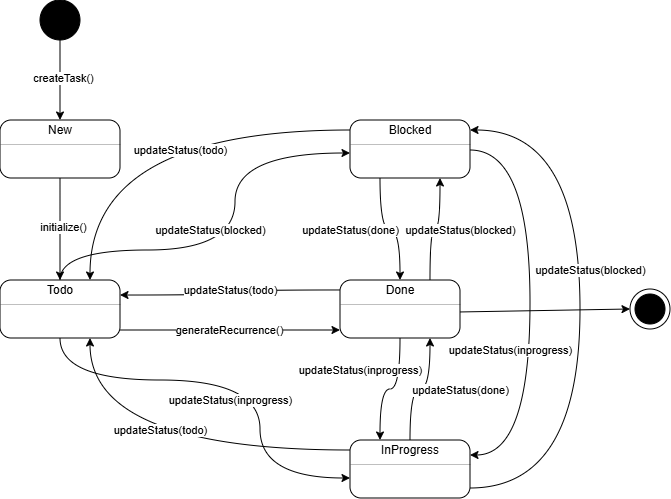

The diagram above was exported from draw.io. Its source (the exported page's mxGraphModel, read from the mxfile embedded in the PNG):
<mxGraphModel dx="670" dy="388" grid="1" gridSize="10" guides="1" tooltips="1" connect="1" arrows="1" fold="1" page="1" pageScale="1" pageWidth="850" pageHeight="1100" math="0" shadow="0">
  <root>
    <mxCell id="0" />
    <mxCell id="1" parent="0" />
    <mxCell id="Sk5X0YGuXyh35eiHjS0x-11" edge="1" parent="1" source="Sk5X0YGuXyh35eiHjS0x-1" style="edgeStyle=orthogonalEdgeStyle;rounded=0;orthogonalLoop=1;jettySize=auto;html=1;entryX=0.5;entryY=0;entryDx=0;entryDy=0;" target="Sk5X0YGuXyh35eiHjS0x-3">
      <mxGeometry relative="1" as="geometry" />
    </mxCell>
    <mxCell id="Sk5X0YGuXyh35eiHjS0x-12" connectable="0" parent="Sk5X0YGuXyh35eiHjS0x-11" style="edgeLabel;html=1;align=center;verticalAlign=middle;resizable=0;points=[];" value="createTask()" vertex="1">
      <mxGeometry relative="1" x="-0.05" y="3" as="geometry">
        <mxPoint as="offset" />
      </mxGeometry>
    </mxCell>
    <mxCell id="Sk5X0YGuXyh35eiHjS0x-1" parent="1" style="shape=ellipse;html=1;fillColor=strokeColor;fontSize=18;fontColor=#ffffff;" value="" vertex="1">
      <mxGeometry height="40" width="40" x="150" y="40" as="geometry" />
    </mxCell>
    <mxCell id="Sk5X0YGuXyh35eiHjS0x-2" parent="1" style="fontStyle=1;align=center;verticalAlign=middle;childLayout=stackLayout;horizontal=1;horizontalStack=0;resizeParent=1;resizeParentMax=0;resizeLast=0;marginBottom=0;rounded=1;absoluteArcSize=1;arcSize=22;" value="" vertex="1">
      <mxGeometry height="58" width="120" x="110" y="160" as="geometry" />
    </mxCell>
    <mxCell id="Sk5X0YGuXyh35eiHjS0x-3" parent="Sk5X0YGuXyh35eiHjS0x-2" style="html=1;align=center;spacing=0;verticalAlign=middle;strokeColor=none;fillColor=none;whiteSpace=wrap;" value="New" vertex="1">
      <mxGeometry height="20" width="120" as="geometry" />
    </mxCell>
    <mxCell id="Sk5X0YGuXyh35eiHjS0x-4" parent="Sk5X0YGuXyh35eiHjS0x-2" style="line;strokeWidth=0.25;fillColor=none;align=left;verticalAlign=middle;spacingTop=-1;spacingLeft=3;spacingRight=3;rotatable=0;labelPosition=right;points=[];portConstraint=eastwest;" value="" vertex="1">
      <mxGeometry height="8" width="120" y="20" as="geometry" />
    </mxCell>
    <mxCell id="Sk5X0YGuXyh35eiHjS0x-5" parent="Sk5X0YGuXyh35eiHjS0x-2" style="html=1;align=left;spacing=0;spacingLeft=10;verticalAlign=middle;strokeColor=none;fillColor=none;whiteSpace=wrap;" value="" vertex="1">
      <mxGeometry height="10" width="120" y="28" as="geometry" />
    </mxCell>
    <mxCell id="Sk5X0YGuXyh35eiHjS0x-9" parent="Sk5X0YGuXyh35eiHjS0x-2" style="html=1;align=left;spacing=0;spacingLeft=10;verticalAlign=middle;strokeColor=none;fillColor=none;whiteSpace=wrap;" value="" vertex="1">
      <mxGeometry height="20" width="120" y="38" as="geometry" />
    </mxCell>
    <mxCell id="Sk5X0YGuXyh35eiHjS0x-14" parent="1" style="fontStyle=1;align=center;verticalAlign=middle;childLayout=stackLayout;horizontal=1;horizontalStack=0;resizeParent=1;resizeParentMax=0;resizeLast=0;marginBottom=0;rounded=1;absoluteArcSize=1;arcSize=22;" value="" vertex="1">
      <mxGeometry height="58" width="120" x="110" y="320" as="geometry" />
    </mxCell>
    <mxCell id="Sk5X0YGuXyh35eiHjS0x-15" parent="Sk5X0YGuXyh35eiHjS0x-14" style="html=1;align=center;spacing=0;verticalAlign=middle;strokeColor=none;fillColor=none;whiteSpace=wrap;" value="Todo" vertex="1">
      <mxGeometry height="20" width="120" as="geometry" />
    </mxCell>
    <mxCell id="Sk5X0YGuXyh35eiHjS0x-16" parent="Sk5X0YGuXyh35eiHjS0x-14" style="line;strokeWidth=0.25;fillColor=none;align=left;verticalAlign=middle;spacingTop=-1;spacingLeft=3;spacingRight=3;rotatable=0;labelPosition=right;points=[];portConstraint=eastwest;" value="" vertex="1">
      <mxGeometry height="8" width="120" y="20" as="geometry" />
    </mxCell>
    <mxCell id="Sk5X0YGuXyh35eiHjS0x-17" parent="Sk5X0YGuXyh35eiHjS0x-14" style="html=1;align=left;spacing=0;spacingLeft=10;verticalAlign=middle;strokeColor=none;fillColor=none;whiteSpace=wrap;" value="" vertex="1">
      <mxGeometry height="10" width="120" y="28" as="geometry" />
    </mxCell>
    <mxCell id="Sk5X0YGuXyh35eiHjS0x-18" parent="Sk5X0YGuXyh35eiHjS0x-14" style="html=1;align=left;spacing=0;spacingLeft=10;verticalAlign=middle;strokeColor=none;fillColor=none;whiteSpace=wrap;" value="" vertex="1">
      <mxGeometry height="20" width="120" y="38" as="geometry" />
    </mxCell>
    <mxCell id="Sk5X0YGuXyh35eiHjS0x-19" edge="1" parent="1" source="Sk5X0YGuXyh35eiHjS0x-9" style="edgeStyle=orthogonalEdgeStyle;rounded=0;orthogonalLoop=1;jettySize=auto;html=1;entryX=0.5;entryY=0;entryDx=0;entryDy=0;" target="Sk5X0YGuXyh35eiHjS0x-14">
      <mxGeometry relative="1" as="geometry" />
    </mxCell>
    <mxCell id="Sk5X0YGuXyh35eiHjS0x-20" connectable="0" parent="Sk5X0YGuXyh35eiHjS0x-19" style="edgeLabel;html=1;align=center;verticalAlign=middle;resizable=0;points=[];" value="initialize()&lt;span style=&quot;color: rgba(0, 0, 0, 0); font-family: monospace; font-size: 0px; text-align: start; background-color: rgb(27, 29, 30);&quot;&gt;%3CmxGraphModel%3E%3Croot%3E%3CmxCell%20id%3D%220%22%2F%3E%3CmxCell%20id%3D%221%22%20parent%3D%220%22%2F%3E%3CmxCell%20id%3D%222%22%20parent%3D%221%22%20style%3D%22fontStyle%3D1%3Balign%3Dcenter%3BverticalAlign%3Dmiddle%3BchildLayout%3DstackLayout%3Bhorizontal%3D1%3BhorizontalStack%3D0%3BresizeParent%3D1%3BresizeParentMax%3D0%3BresizeLast%3D0%3BmarginBottom%3D0%3Brounded%3D1%3BabsoluteArcSize%3D1%3BarcSize%3D22%3B%22%20value%3D%22%22%20vertex%3D%221%22%3E%3CmxGeometry%20height%3D%2258%22%20width%3D%22120%22%20x%3D%22110%22%20y%3D%22160%22%20as%3D%22geometry%22%2F%3E%3C%2FmxCell%3E%3CmxCell%20id%3D%223%22%20parent%3D%222%22%20style%3D%22html%3D1%3Balign%3Dcenter%3Bspacing%3D0%3BverticalAlign%3Dmiddle%3BstrokeColor%3Dnone%3BfillColor%3Dnone%3BwhiteSpace%3Dwrap%3B%22%20value%3D%22New%22%20vertex%3D%221%22%3E%3CmxGeometry%20height%3D%2220%22%20width%3D%22120%22%20as%3D%22geometry%22%2F%3E%3C%2FmxCell%3E%3CmxCell%20id%3D%224%22%20parent%3D%222%22%20style%3D%22line%3BstrokeWidth%3D0.25%3BfillColor%3Dnone%3Balign%3Dleft%3BverticalAlign%3Dmiddle%3BspacingTop%3D-1%3BspacingLeft%3D3%3BspacingRight%3D3%3Brotatable%3D0%3BlabelPosition%3Dright%3Bpoints%3D%5B%5D%3BportConstraint%3Deastwest%3B%22%20value%3D%22%22%20vertex%3D%221%22%3E%3CmxGeometry%20height%3D%228%22%20width%3D%22120%22%20y%3D%2220%22%20as%3D%22geometry%22%2F%3E%3C%2FmxCell%3E%3CmxCell%20id%3D%225%22%20parent%3D%222%22%20style%3D%22html%3D1%3Balign%3Dleft%3Bspacing%3D0%3BspacingLeft%3D10%3BverticalAlign%3Dmiddle%3BstrokeColor%3Dnone%3BfillColor%3Dnone%3BwhiteSpace%3Dwrap%3B%22%20value%3D%22%22%20vertex%3D%221%22%3E%3CmxGeometry%20height%3D%2210%22%20width%3D%22120%22%20y%3D%2228%22%20as%3D%22geometry%22%2F%3E%3C%2FmxCell%3E%3CmxCell%20id%3D%226%22%20parent%3D%222%22%20style%3D%22html%3D1%3Balign%3Dleft%3Bspacing%3D0%3BspacingLeft%3D10%3BverticalAlign%3Dmiddle%3BstrokeColor%3Dnone%3BfillColor%3Dnone%3BwhiteSpace%3Dwrap%3B%22%20value%3D%22%22%20vertex%3D%221%22%3E%3CmxGeometry%20height%3D%2220%22%20width%3D%22120%22%20y%3D%2238%22%20as%3D%22geometry%22%2F%3E%3C%2FmxCell%3E%3C%2Froot%3E%3C%2FmxGraphModel%3E&lt;/span&gt;" vertex="1">
      <mxGeometry relative="1" x="-0.0392" y="3" as="geometry">
        <mxPoint as="offset" />
      </mxGeometry>
    </mxCell>
    <mxCell id="Sk5X0YGuXyh35eiHjS0x-21" parent="1" style="fontStyle=1;align=center;verticalAlign=middle;childLayout=stackLayout;horizontal=1;horizontalStack=0;resizeParent=1;resizeParentMax=0;resizeLast=0;marginBottom=0;rounded=1;absoluteArcSize=1;arcSize=22;" value="" vertex="1">
      <mxGeometry height="58" width="120" x="460" y="160" as="geometry" />
    </mxCell>
    <mxCell id="Sk5X0YGuXyh35eiHjS0x-22" parent="Sk5X0YGuXyh35eiHjS0x-21" style="html=1;align=center;spacing=0;verticalAlign=middle;strokeColor=none;fillColor=none;whiteSpace=wrap;" value="Blocked" vertex="1">
      <mxGeometry height="20" width="120" as="geometry" />
    </mxCell>
    <mxCell id="Sk5X0YGuXyh35eiHjS0x-23" parent="Sk5X0YGuXyh35eiHjS0x-21" style="line;strokeWidth=0.25;fillColor=none;align=left;verticalAlign=middle;spacingTop=-1;spacingLeft=3;spacingRight=3;rotatable=0;labelPosition=right;points=[];portConstraint=eastwest;" value="" vertex="1">
      <mxGeometry height="8" width="120" y="20" as="geometry" />
    </mxCell>
    <mxCell id="Sk5X0YGuXyh35eiHjS0x-24" parent="Sk5X0YGuXyh35eiHjS0x-21" style="html=1;align=left;spacing=0;spacingLeft=10;verticalAlign=middle;strokeColor=none;fillColor=none;whiteSpace=wrap;" value="" vertex="1">
      <mxGeometry height="10" width="120" y="28" as="geometry" />
    </mxCell>
    <mxCell id="Sk5X0YGuXyh35eiHjS0x-25" parent="Sk5X0YGuXyh35eiHjS0x-21" style="html=1;align=left;spacing=0;spacingLeft=10;verticalAlign=middle;strokeColor=none;fillColor=none;whiteSpace=wrap;" value="" vertex="1">
      <mxGeometry height="20" width="120" y="38" as="geometry" />
    </mxCell>
    <mxCell id="Sk5X0YGuXyh35eiHjS0x-26" parent="1" style="fontStyle=1;align=center;verticalAlign=middle;childLayout=stackLayout;horizontal=1;horizontalStack=0;resizeParent=1;resizeParentMax=0;resizeLast=0;marginBottom=0;rounded=1;absoluteArcSize=1;arcSize=22;" value="" vertex="1">
      <mxGeometry height="58" width="120" x="460" y="480" as="geometry" />
    </mxCell>
    <mxCell id="Sk5X0YGuXyh35eiHjS0x-27" parent="Sk5X0YGuXyh35eiHjS0x-26" style="html=1;align=center;spacing=0;verticalAlign=middle;strokeColor=none;fillColor=none;whiteSpace=wrap;" value="InProgress" vertex="1">
      <mxGeometry height="20" width="120" as="geometry" />
    </mxCell>
    <mxCell id="Sk5X0YGuXyh35eiHjS0x-28" parent="Sk5X0YGuXyh35eiHjS0x-26" style="line;strokeWidth=0.25;fillColor=none;align=left;verticalAlign=middle;spacingTop=-1;spacingLeft=3;spacingRight=3;rotatable=0;labelPosition=right;points=[];portConstraint=eastwest;" value="" vertex="1">
      <mxGeometry height="8" width="120" y="20" as="geometry" />
    </mxCell>
    <mxCell id="Sk5X0YGuXyh35eiHjS0x-29" parent="Sk5X0YGuXyh35eiHjS0x-26" style="html=1;align=left;spacing=0;spacingLeft=10;verticalAlign=middle;strokeColor=none;fillColor=none;whiteSpace=wrap;" value="" vertex="1">
      <mxGeometry height="10" width="120" y="28" as="geometry" />
    </mxCell>
    <mxCell id="Sk5X0YGuXyh35eiHjS0x-30" parent="Sk5X0YGuXyh35eiHjS0x-26" style="html=1;align=left;spacing=0;spacingLeft=10;verticalAlign=middle;strokeColor=none;fillColor=none;whiteSpace=wrap;" value="" vertex="1">
      <mxGeometry height="20" width="120" y="38" as="geometry" />
    </mxCell>
    <mxCell id="Sk5X0YGuXyh35eiHjS0x-31" parent="1" style="fontStyle=1;align=center;verticalAlign=middle;childLayout=stackLayout;horizontal=1;horizontalStack=0;resizeParent=1;resizeParentMax=0;resizeLast=0;marginBottom=0;rounded=1;absoluteArcSize=1;arcSize=22;" value="" vertex="1">
      <mxGeometry height="58" width="120" x="450" y="320" as="geometry" />
    </mxCell>
    <mxCell id="Sk5X0YGuXyh35eiHjS0x-32" parent="Sk5X0YGuXyh35eiHjS0x-31" style="html=1;align=center;spacing=0;verticalAlign=middle;strokeColor=none;fillColor=none;whiteSpace=wrap;" value="Done" vertex="1">
      <mxGeometry height="20" width="120" as="geometry" />
    </mxCell>
    <mxCell id="Sk5X0YGuXyh35eiHjS0x-33" parent="Sk5X0YGuXyh35eiHjS0x-31" style="line;strokeWidth=0.25;fillColor=none;align=left;verticalAlign=middle;spacingTop=-1;spacingLeft=3;spacingRight=3;rotatable=0;labelPosition=right;points=[];portConstraint=eastwest;" value="" vertex="1">
      <mxGeometry height="8" width="120" y="20" as="geometry" />
    </mxCell>
    <mxCell id="Sk5X0YGuXyh35eiHjS0x-34" parent="Sk5X0YGuXyh35eiHjS0x-31" style="html=1;align=left;spacing=0;spacingLeft=10;verticalAlign=middle;strokeColor=none;fillColor=none;whiteSpace=wrap;" value="" vertex="1">
      <mxGeometry height="10" width="120" y="28" as="geometry" />
    </mxCell>
    <mxCell id="Sk5X0YGuXyh35eiHjS0x-35" parent="Sk5X0YGuXyh35eiHjS0x-31" style="html=1;align=left;spacing=0;spacingLeft=10;verticalAlign=middle;strokeColor=none;fillColor=none;whiteSpace=wrap;" value="" vertex="1">
      <mxGeometry height="20" width="120" y="38" as="geometry" />
    </mxCell>
    <mxCell id="Sk5X0YGuXyh35eiHjS0x-36" edge="1" parent="1" source="Sk5X0YGuXyh35eiHjS0x-15" style="edgeStyle=orthogonalEdgeStyle;rounded=0;orthogonalLoop=1;jettySize=auto;html=1;entryX=0;entryY=0.5;entryDx=0;entryDy=0;curved=1;" target="Sk5X0YGuXyh35eiHjS0x-24">
      <mxGeometry relative="1" as="geometry">
        <Array as="points">
          <mxPoint x="170" y="290" />
          <mxPoint x="345" y="290" />
          <mxPoint x="345" y="193" />
        </Array>
      </mxGeometry>
    </mxCell>
    <mxCell id="Sk5X0YGuXyh35eiHjS0x-38" edge="1" parent="1" source="Sk5X0YGuXyh35eiHjS0x-18" style="edgeStyle=orthogonalEdgeStyle;rounded=0;orthogonalLoop=1;jettySize=auto;html=1;entryX=0;entryY=0;entryDx=0;entryDy=0;curved=1;" target="Sk5X0YGuXyh35eiHjS0x-30">
      <mxGeometry relative="1" as="geometry">
        <Array as="points">
          <mxPoint x="170" y="420" />
          <mxPoint x="370" y="420" />
          <mxPoint x="370" y="518" />
        </Array>
      </mxGeometry>
    </mxCell>
    <mxCell id="Sk5X0YGuXyh35eiHjS0x-39" parent="1" style="shape=mxgraph.sysml.actFinal;html=1;verticalLabelPosition=bottom;labelBackgroundColor=#ffffff;verticalAlign=top;" value="" vertex="1">
      <mxGeometry height="40" width="40" x="740" y="329" as="geometry" />
    </mxCell>
    <mxCell id="Sk5X0YGuXyh35eiHjS0x-40" edge="1" parent="1" source="Sk5X0YGuXyh35eiHjS0x-34" style="rounded=0;orthogonalLoop=1;jettySize=auto;html=1;entryX=0;entryY=0.5;entryDx=0;entryDy=0;entryPerimeter=0;" target="Sk5X0YGuXyh35eiHjS0x-39">
      <mxGeometry relative="1" as="geometry" />
    </mxCell>
    <mxCell id="Sk5X0YGuXyh35eiHjS0x-41" edge="1" parent="1" source="Sk5X0YGuXyh35eiHjS0x-25" style="edgeStyle=orthogonalEdgeStyle;rounded=0;orthogonalLoop=1;jettySize=auto;html=1;entryX=0.5;entryY=0;entryDx=0;entryDy=0;elbow=vertical;curved=1;" target="Sk5X0YGuXyh35eiHjS0x-32">
      <mxGeometry relative="1" as="geometry">
        <Array as="points">
          <mxPoint x="490" y="270" />
          <mxPoint x="510" y="270" />
        </Array>
      </mxGeometry>
    </mxCell>
    <mxCell id="Sk5X0YGuXyh35eiHjS0x-42" edge="1" parent="1" source="Sk5X0YGuXyh35eiHjS0x-32" style="edgeStyle=orthogonalEdgeStyle;rounded=0;orthogonalLoop=1;jettySize=auto;html=1;exitX=0.75;exitY=0;exitDx=0;exitDy=0;entryX=0.75;entryY=1;entryDx=0;entryDy=0;curved=1;" target="Sk5X0YGuXyh35eiHjS0x-25">
      <mxGeometry relative="1" as="geometry" />
    </mxCell>
    <mxCell id="Sk5X0YGuXyh35eiHjS0x-43" edge="1" parent="1" source="Sk5X0YGuXyh35eiHjS0x-35" style="edgeStyle=orthogonalEdgeStyle;rounded=0;orthogonalLoop=1;jettySize=auto;html=1;entryX=0.25;entryY=0;entryDx=0;entryDy=0;curved=1;" target="Sk5X0YGuXyh35eiHjS0x-27">
      <mxGeometry relative="1" as="geometry" />
    </mxCell>
    <mxCell id="Sk5X0YGuXyh35eiHjS0x-44" edge="1" parent="1" source="Sk5X0YGuXyh35eiHjS0x-27" style="edgeStyle=orthogonalEdgeStyle;rounded=0;orthogonalLoop=1;jettySize=auto;html=1;entryX=0.75;entryY=1;entryDx=0;entryDy=0;curved=1;" target="Sk5X0YGuXyh35eiHjS0x-35">
      <mxGeometry relative="1" as="geometry" />
    </mxCell>
    <mxCell id="Sk5X0YGuXyh35eiHjS0x-46" edge="1" parent="1" source="Sk5X0YGuXyh35eiHjS0x-18" style="edgeStyle=orthogonalEdgeStyle;rounded=0;orthogonalLoop=1;jettySize=auto;html=1;curved=1;" target="Sk5X0YGuXyh35eiHjS0x-35">
      <mxGeometry relative="1" as="geometry">
        <Array as="points">
          <mxPoint x="340" y="370" />
          <mxPoint x="340" y="370" />
        </Array>
      </mxGeometry>
    </mxCell>
    <mxCell id="Sk5X0YGuXyh35eiHjS0x-52" connectable="0" parent="Sk5X0YGuXyh35eiHjS0x-46" style="edgeLabel;html=1;align=center;verticalAlign=middle;resizable=0;points=[];" value="generateRecurrence()" vertex="1">
      <mxGeometry relative="1" x="-0.0087" as="geometry">
        <mxPoint as="offset" />
      </mxGeometry>
    </mxCell>
    <mxCell id="Sk5X0YGuXyh35eiHjS0x-47" edge="1" parent="1" source="Sk5X0YGuXyh35eiHjS0x-32" style="edgeStyle=orthogonalEdgeStyle;rounded=0;orthogonalLoop=1;jettySize=auto;html=1;entryX=1;entryY=0.75;entryDx=0;entryDy=0;curved=1;" target="Sk5X0YGuXyh35eiHjS0x-15">
      <mxGeometry relative="1" as="geometry" />
    </mxCell>
    <mxCell id="Sk5X0YGuXyh35eiHjS0x-48" edge="1" parent="1" source="Sk5X0YGuXyh35eiHjS0x-22" style="edgeStyle=orthogonalEdgeStyle;rounded=0;orthogonalLoop=1;jettySize=auto;html=1;entryX=0.75;entryY=0;entryDx=0;entryDy=0;curved=1;" target="Sk5X0YGuXyh35eiHjS0x-15">
      <mxGeometry relative="1" as="geometry" />
    </mxCell>
    <mxCell id="Sk5X0YGuXyh35eiHjS0x-49" edge="1" parent="1" source="Sk5X0YGuXyh35eiHjS0x-27" style="edgeStyle=orthogonalEdgeStyle;rounded=0;orthogonalLoop=1;jettySize=auto;html=1;entryX=0.75;entryY=1;entryDx=0;entryDy=0;curved=1;" target="Sk5X0YGuXyh35eiHjS0x-18">
      <mxGeometry relative="1" as="geometry" />
    </mxCell>
    <mxCell id="Sk5X0YGuXyh35eiHjS0x-50" edge="1" parent="1" source="Sk5X0YGuXyh35eiHjS0x-24" style="edgeStyle=orthogonalEdgeStyle;rounded=0;orthogonalLoop=1;jettySize=auto;html=1;entryX=1;entryY=0.75;entryDx=0;entryDy=0;curved=1;" target="Sk5X0YGuXyh35eiHjS0x-27">
      <mxGeometry relative="1" as="geometry">
        <Array as="points">
          <mxPoint x="640" y="190" />
          <mxPoint x="640" y="495" />
        </Array>
      </mxGeometry>
    </mxCell>
    <mxCell id="Sk5X0YGuXyh35eiHjS0x-51" edge="1" parent="1" source="Sk5X0YGuXyh35eiHjS0x-30" style="edgeStyle=orthogonalEdgeStyle;rounded=0;orthogonalLoop=1;jettySize=auto;html=1;entryX=1;entryY=0.5;entryDx=0;entryDy=0;curved=1;" target="Sk5X0YGuXyh35eiHjS0x-22">
      <mxGeometry relative="1" as="geometry">
        <Array as="points">
          <mxPoint x="690" y="528" />
          <mxPoint x="690" y="170" />
        </Array>
      </mxGeometry>
    </mxCell>
    <mxCell id="Sk5X0YGuXyh35eiHjS0x-54" connectable="0" parent="1" style="edgeLabel;html=1;align=center;verticalAlign=middle;resizable=0;points=[];" value="updateStatus(done)" vertex="1">
      <mxGeometry x="570" y="430" as="geometry" />
    </mxCell>
    <mxCell id="Sk5X0YGuXyh35eiHjS0x-55" connectable="0" parent="1" style="edgeLabel;html=1;align=center;verticalAlign=middle;resizable=0;points=[];" value="updateStatus(done)" vertex="1">
      <mxGeometry x="460" y="270" as="geometry" />
    </mxCell>
    <mxCell id="Sk5X0YGuXyh35eiHjS0x-56" connectable="0" parent="1" style="edgeLabel;html=1;align=center;verticalAlign=middle;resizable=0;points=[];" value="updateStatus(todo)" vertex="1">
      <mxGeometry x="290" y="190" as="geometry" />
    </mxCell>
    <mxCell id="Sk5X0YGuXyh35eiHjS0x-57" connectable="0" parent="1" style="edgeLabel;html=1;align=center;verticalAlign=middle;resizable=0;points=[];" value="updateStatus(todo)" vertex="1">
      <mxGeometry x="270" y="470" as="geometry" />
    </mxCell>
    <mxCell id="Sk5X0YGuXyh35eiHjS0x-58" connectable="0" parent="1" style="edgeLabel;html=1;align=center;verticalAlign=middle;resizable=0;points=[];" value="updateStatus(todo&lt;span style=&quot;color: rgba(0, 0, 0, 0); font-family: monospace; font-size: 0px; text-align: start; background-color: rgb(27, 29, 30);&quot;&gt;%3CmxGraphModel%3E%3Croot%3E%3CmxCell%20id%3D%220%22%2F%3E%3CmxCell%20id%3D%221%22%20parent%3D%220%22%2F%3E%3CmxCell%20id%3D%222%22%20connectable%3D%220%22%20parent%3D%221%22%20style%3D%22edgeLabel%3Bhtml%3D1%3Balign%3Dcenter%3BverticalAlign%3Dmiddle%3Bresizable%3D0%3Bpoints%3D%5B%5D%3B%22%20value%3D%22updateStatus(done)%22%20vertex%3D%221%22%3E%3CmxGeometry%20x%3D%22339.04761904761904%22%20y%3D%22370%22%20as%3D%22geometry%22%2F%3E%3C%2FmxCell%3E%3C%2Froot%3E%3C%2FmxGraphModel%3E&lt;/span&gt;)" vertex="1">
      <mxGeometry x="340" y="330" as="geometry" />
    </mxCell>
    <mxCell id="Sk5X0YGuXyh35eiHjS0x-59" connectable="0" parent="1" style="edgeLabel;html=1;align=center;verticalAlign=middle;resizable=0;points=[];" value="updateStatus(blocked)" vertex="1">
      <mxGeometry x="320" y="270" as="geometry" />
    </mxCell>
    <mxCell id="Sk5X0YGuXyh35eiHjS0x-60" connectable="0" parent="1" style="edgeLabel;html=1;align=center;verticalAlign=middle;resizable=0;points=[];" value="updateStatus(blocked)" vertex="1">
      <mxGeometry x="570" y="270" as="geometry" />
    </mxCell>
    <mxCell id="Sk5X0YGuXyh35eiHjS0x-61" connectable="0" parent="1" style="edgeLabel;html=1;align=center;verticalAlign=middle;resizable=0;points=[];" value="updateStatus(blocked)" vertex="1">
      <mxGeometry x="700" y="310" as="geometry" />
    </mxCell>
    <mxCell id="Sk5X0YGuXyh35eiHjS0x-62" connectable="0" parent="1" style="edgeLabel;html=1;align=center;verticalAlign=middle;resizable=0;points=[];" value="updateStatus(inprogress)" vertex="1">
      <mxGeometry x="620" y="390" as="geometry" />
    </mxCell>
    <mxCell id="Sk5X0YGuXyh35eiHjS0x-63" connectable="0" parent="1" style="edgeLabel;html=1;align=center;verticalAlign=middle;resizable=0;points=[];" value="updateStatus(inprogress)" vertex="1">
      <mxGeometry x="340" y="440" as="geometry" />
    </mxCell>
    <mxCell id="Sk5X0YGuXyh35eiHjS0x-64" connectable="0" parent="1" style="edgeLabel;html=1;align=center;verticalAlign=middle;resizable=0;points=[];" value="updateStatus(inprogress)" vertex="1">
      <mxGeometry x="470" y="410" as="geometry" />
    </mxCell>
  </root>
</mxGraphModel>